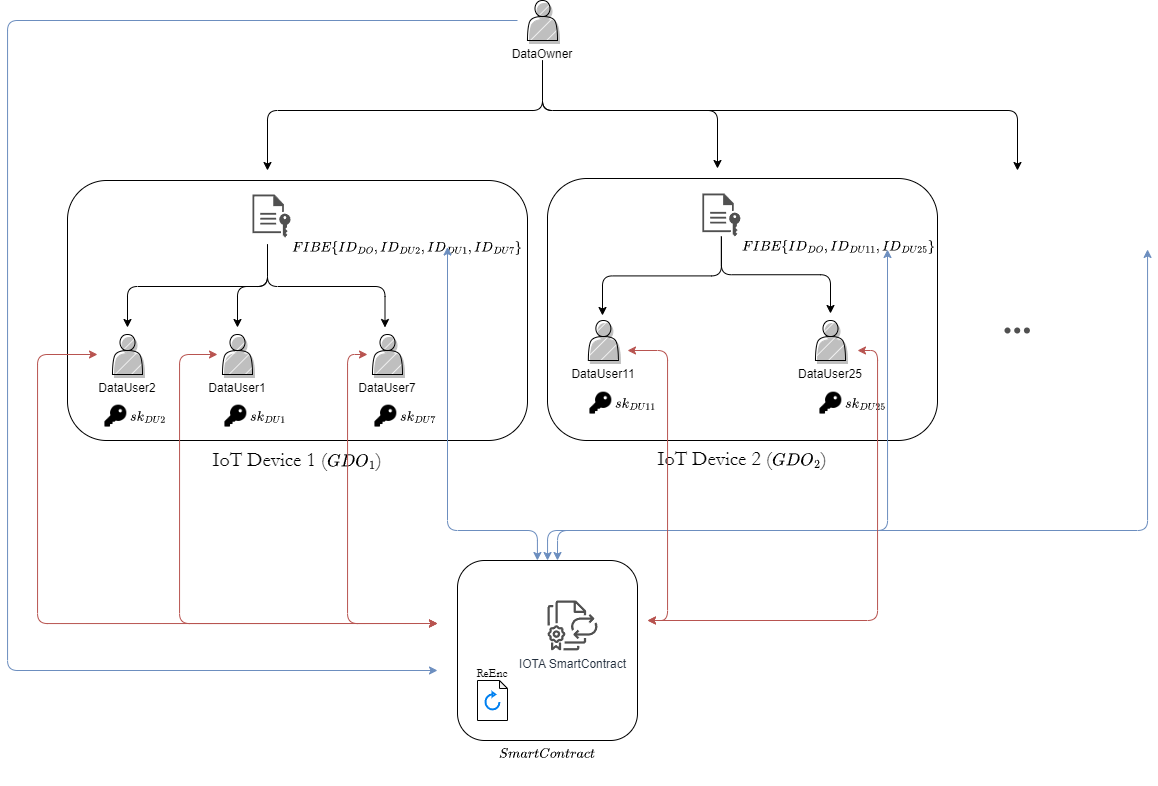

The diagram above was exported from draw.io. Its source (the exported page's mxGraphModel, read from the mxfile embedded in the PNG):
<mxGraphModel dx="1687" dy="2084" grid="1" gridSize="10" guides="1" tooltips="1" connect="1" arrows="1" fold="1" page="1" pageScale="1" pageWidth="827" pageHeight="1169" math="1" shadow="0">
  <root>
    <mxCell id="0" />
    <mxCell id="1" parent="0" />
    <mxCell id="2" value="&lt;font style=&quot;font-size: 20px;&quot; face=&quot;Garamond&quot;&gt;IoT Device 1 ($$GDO_1$$)&lt;/font&gt;" style="rounded=1;whiteSpace=wrap;html=1;verticalAlign=top;labelPosition=center;verticalLabelPosition=bottom;align=center;fontSize=20;" vertex="1" parent="1">
      <mxGeometry x="330" y="270" width="460" height="260" as="geometry" />
    </mxCell>
    <mxCell id="3" style="edgeStyle=elbowEdgeStyle;rounded=1;orthogonalLoop=1;jettySize=auto;html=1;elbow=vertical;targetPerimeterSpacing=10;sourcePerimeterSpacing=20;" edge="1" source="6" target="2" parent="1">
      <mxGeometry relative="1" as="geometry">
        <Array as="points">
          <mxPoint x="530" y="200" />
        </Array>
      </mxGeometry>
    </mxCell>
    <mxCell id="4" style="edgeStyle=elbowEdgeStyle;rounded=1;orthogonalLoop=1;jettySize=auto;html=1;targetPerimeterSpacing=10;sourcePerimeterSpacing=20;elbow=vertical;" edge="1" source="6" target="7" parent="1">
      <mxGeometry relative="1" as="geometry">
        <Array as="points">
          <mxPoint x="980" y="200" />
          <mxPoint x="965" y="220" />
        </Array>
      </mxGeometry>
    </mxCell>
    <mxCell id="5" style="rounded=1;orthogonalLoop=1;jettySize=auto;html=1;edgeStyle=orthogonalEdgeStyle;targetPerimeterSpacing=30;fillColor=#dae8fc;strokeColor=#6c8ebf;" edge="1" parent="1">
      <mxGeometry relative="1" as="geometry">
        <mxPoint x="700" y="760" as="targetPoint" />
        <mxPoint x="780" y="110" as="sourcePoint" />
        <Array as="points">
          <mxPoint x="270" y="110" />
          <mxPoint x="270" y="760" />
        </Array>
      </mxGeometry>
    </mxCell>
    <mxCell id="6" value="DataOwner" style="shape=actor;whiteSpace=wrap;html=1;comic=0;shadow=1;fillStyle=hatch;movable=1;resizable=1;rotatable=1;deletable=1;editable=1;locked=0;connectable=1;verticalAlign=top;horizontal=1;labelPosition=center;verticalLabelPosition=bottom;align=center;" vertex="1" parent="1">
      <mxGeometry x="790" y="90" width="30" height="40" as="geometry" />
    </mxCell>
    <mxCell id="7" value="IoT Device 2 ($$GDO_2$$)" style="rounded=1;whiteSpace=wrap;html=1;fontFamily=Garamond;labelPosition=center;verticalLabelPosition=bottom;align=center;verticalAlign=top;fontSize=20;" vertex="1" parent="1">
      <mxGeometry x="810" y="268" width="390" height="262" as="geometry" />
    </mxCell>
    <mxCell id="8" value="$$FIBE\{ID_{DO},ID_{DU2},ID_{DU1},ID_{DU7}\}$$" style="sketch=0;pointerEvents=1;shadow=0;dashed=0;html=1;strokeColor=none;fillColor=#505050;labelPosition=right;verticalLabelPosition=middle;verticalAlign=bottom;outlineConnect=0;align=left;shape=mxgraph.office.concepts.file_key;spacingBottom=-20;horizontal=1;spacingTop=0;" vertex="1" parent="1">
      <mxGeometry x="515" y="284" width="38" height="43" as="geometry" />
    </mxCell>
    <mxCell id="9" style="edgeStyle=elbowEdgeStyle;rounded=1;orthogonalLoop=1;jettySize=auto;html=1;elbow=vertical;" edge="1" source="27" parent="1">
      <mxGeometry relative="1" as="geometry">
        <mxPoint x="1005" y="321.7399999999998" as="sourcePoint" />
        <mxPoint x="865" y="405" as="targetPoint" />
      </mxGeometry>
    </mxCell>
    <mxCell id="10" style="edgeStyle=elbowEdgeStyle;rounded=1;orthogonalLoop=1;jettySize=auto;html=1;elbow=vertical;" edge="1" source="27" parent="1">
      <mxGeometry relative="1" as="geometry">
        <mxPoint x="1005" y="321.7399999999998" as="sourcePoint" />
        <mxPoint x="1093" y="403" as="targetPoint" />
      </mxGeometry>
    </mxCell>
    <mxCell id="11" value="DataUser11" style="shape=actor;whiteSpace=wrap;html=1;comic=0;shadow=1;fillStyle=hatch;movable=1;resizable=1;rotatable=1;deletable=1;editable=1;locked=0;connectable=1;verticalAlign=top;horizontal=1;labelPosition=center;verticalLabelPosition=bottom;align=center;" vertex="1" parent="1">
      <mxGeometry x="850.87" y="410" width="30" height="40" as="geometry" />
    </mxCell>
    <mxCell id="12" value="DataUser25" style="shape=actor;whiteSpace=wrap;html=1;comic=0;shadow=1;fillStyle=hatch;movable=1;resizable=1;rotatable=1;deletable=1;editable=1;locked=0;connectable=1;verticalAlign=top;horizontal=1;labelPosition=center;verticalLabelPosition=bottom;align=center;" vertex="1" parent="1">
      <mxGeometry x="1078" y="410" width="30" height="40" as="geometry" />
    </mxCell>
    <mxCell id="13" value="" style="group" connectable="0" vertex="1" parent="1">
      <mxGeometry x="1260" y="410" width="34" height="12" as="geometry" />
    </mxCell>
    <mxCell id="14" value="" style="shape=waypoint;sketch=0;fillStyle=solid;size=6;pointerEvents=1;points=[];fillColor=none;resizable=0;rotatable=0;perimeter=centerPerimeter;snapToPoint=1;shadow=0;dashed=0;comic=0;fontFamily=Helvetica;fontSize=12;fontColor=default;html=1;strokeColor=#505050;" vertex="1" parent="13">
      <mxGeometry width="20" height="20" as="geometry" />
    </mxCell>
    <mxCell id="15" value="" style="shape=waypoint;sketch=0;fillStyle=solid;size=6;pointerEvents=1;points=[];fillColor=none;resizable=0;rotatable=0;perimeter=centerPerimeter;snapToPoint=1;shadow=0;dashed=0;comic=0;fontFamily=Helvetica;fontSize=12;fontColor=default;html=1;strokeColor=#505050;" vertex="1" parent="13">
      <mxGeometry x="9.714285714285714" width="20" height="20" as="geometry" />
    </mxCell>
    <mxCell id="16" value="" style="shape=waypoint;sketch=0;fillStyle=solid;size=6;pointerEvents=1;points=[];fillColor=none;resizable=0;rotatable=0;perimeter=centerPerimeter;snapToPoint=1;shadow=0;dashed=0;comic=0;fontFamily=Helvetica;fontSize=12;fontColor=default;html=1;strokeColor=#505050;" vertex="1" parent="13">
      <mxGeometry x="19.428571428571427" width="20" height="20" as="geometry" />
    </mxCell>
    <mxCell id="17" style="edgeStyle=elbowEdgeStyle;rounded=1;orthogonalLoop=1;jettySize=auto;html=1;targetPerimeterSpacing=10;sourcePerimeterSpacing=20;elbow=vertical;" edge="1" source="6" parent="1">
      <mxGeometry relative="1" as="geometry">
        <mxPoint x="975" y="170" as="sourcePoint" />
        <mxPoint x="1280" y="260" as="targetPoint" />
        <Array as="points">
          <mxPoint x="1280" y="200" />
          <mxPoint x="1360" y="200" />
          <mxPoint x="1000" y="200" />
        </Array>
      </mxGeometry>
    </mxCell>
    <mxCell id="18" style="edgeStyle=elbowEdgeStyle;rounded=1;orthogonalLoop=1;jettySize=auto;html=1;elbow=vertical;" edge="1" parent="1">
      <mxGeometry relative="1" as="geometry">
        <mxPoint x="530" y="334" as="sourcePoint" />
        <mxPoint x="390" y="417" as="targetPoint" />
      </mxGeometry>
    </mxCell>
    <mxCell id="19" style="edgeStyle=elbowEdgeStyle;rounded=1;orthogonalLoop=1;jettySize=auto;html=1;elbow=vertical;" edge="1" parent="1">
      <mxGeometry relative="1" as="geometry">
        <mxPoint x="530" y="334" as="sourcePoint" />
        <mxPoint x="500" y="417" as="targetPoint" />
      </mxGeometry>
    </mxCell>
    <mxCell id="20" style="edgeStyle=elbowEdgeStyle;rounded=1;orthogonalLoop=1;jettySize=auto;html=1;entryX=0.5;entryY=0;entryDx=0;entryDy=0;elbow=vertical;" edge="1" parent="1">
      <mxGeometry relative="1" as="geometry">
        <mxPoint x="530" y="334" as="sourcePoint" />
        <mxPoint x="647.5" y="417" as="targetPoint" />
      </mxGeometry>
    </mxCell>
    <mxCell id="21" value="DataUser2" style="shape=actor;whiteSpace=wrap;html=1;comic=0;shadow=1;fillStyle=hatch;movable=1;resizable=1;rotatable=1;deletable=1;editable=1;locked=0;connectable=1;verticalAlign=top;horizontal=1;labelPosition=center;verticalLabelPosition=bottom;align=center;" vertex="1" parent="1">
      <mxGeometry x="375" y="424" width="30" height="40" as="geometry" />
    </mxCell>
    <mxCell id="22" value="DataUser1" style="shape=actor;whiteSpace=wrap;html=1;comic=0;shadow=1;fillStyle=hatch;movable=1;resizable=1;rotatable=1;deletable=1;editable=1;locked=0;connectable=1;verticalAlign=top;horizontal=1;labelPosition=center;verticalLabelPosition=bottom;align=center;" vertex="1" parent="1">
      <mxGeometry x="485" y="424" width="30" height="40" as="geometry" />
    </mxCell>
    <mxCell id="23" value="DataUser7" style="shape=actor;whiteSpace=wrap;html=1;comic=0;shadow=1;fillStyle=hatch;movable=1;resizable=1;rotatable=1;deletable=1;editable=1;locked=0;connectable=1;verticalAlign=top;horizontal=1;labelPosition=center;verticalLabelPosition=bottom;align=center;" vertex="1" parent="1">
      <mxGeometry x="635" y="424" width="30" height="40" as="geometry" />
    </mxCell>
    <mxCell id="24" value="$$sk_{DU2}$$" style="shape=image;html=1;verticalAlign=middle;verticalLabelPosition=middle;labelBackgroundColor=none;imageAspect=0;aspect=fixed;image=https://cdn0.iconfinder.com/data/icons/phosphor-fill-vol-3/256/key-fill-128.png;labelPosition=right;align=left;" vertex="1" parent="1">
      <mxGeometry x="365" y="493" width="26" height="26" as="geometry" />
    </mxCell>
    <mxCell id="25" value="$$sk_{DU1}$$" style="shape=image;html=1;verticalAlign=middle;verticalLabelPosition=middle;labelBackgroundColor=none;imageAspect=0;aspect=fixed;image=https://cdn0.iconfinder.com/data/icons/phosphor-fill-vol-3/256/key-fill-128.png;labelPosition=right;align=left;" vertex="1" parent="1">
      <mxGeometry x="485" y="493" width="26" height="26" as="geometry" />
    </mxCell>
    <mxCell id="26" value="$$sk_{DU7}$$" style="shape=image;html=1;verticalAlign=middle;verticalLabelPosition=middle;labelBackgroundColor=none;imageAspect=0;aspect=fixed;image=https://cdn0.iconfinder.com/data/icons/phosphor-fill-vol-3/256/key-fill-128.png;labelPosition=right;align=left;" vertex="1" parent="1">
      <mxGeometry x="635" y="493" width="26" height="26" as="geometry" />
    </mxCell>
    <mxCell id="27" value="$$FIBE\{ID_{DO},ID_{DU11},ID_{DU25}\}$$" style="sketch=0;pointerEvents=1;shadow=0;dashed=0;html=1;strokeColor=none;fillColor=#505050;labelPosition=right;verticalLabelPosition=middle;verticalAlign=bottom;outlineConnect=0;align=left;shape=mxgraph.office.concepts.file_key;spacingBottom=-20;horizontal=1;spacingTop=0;" vertex="1" parent="1">
      <mxGeometry x="964.89" y="283" width="38" height="43" as="geometry" />
    </mxCell>
    <mxCell id="28" value="$$sk_{DU11}$$" style="shape=image;html=1;verticalAlign=middle;verticalLabelPosition=middle;labelBackgroundColor=none;imageAspect=0;aspect=fixed;image=https://cdn0.iconfinder.com/data/icons/phosphor-fill-vol-3/256/key-fill-128.png;labelPosition=right;align=left;" vertex="1" parent="1">
      <mxGeometry x="850" y="480" width="26" height="26" as="geometry" />
    </mxCell>
    <mxCell id="29" value="$$sk_{DU25}$$" style="shape=image;html=1;verticalAlign=middle;verticalLabelPosition=middle;labelBackgroundColor=none;imageAspect=0;aspect=fixed;image=https://cdn0.iconfinder.com/data/icons/phosphor-fill-vol-3/256/key-fill-128.png;labelPosition=right;align=left;" vertex="1" parent="1">
      <mxGeometry x="1080" y="480" width="26" height="26" as="geometry" />
    </mxCell>
    <mxCell id="30" value="" style="endArrow=classic;html=1;rounded=1;edgeStyle=elbowEdgeStyle;elbow=vertical;exitX=0.444;exitY=0;exitDx=0;exitDy=0;exitPerimeter=0;startArrow=classic;startFill=1;sourcePerimeterSpacing=0;targetPerimeterSpacing=0;fillColor=#dae8fc;strokeColor=#6c8ebf;" edge="1" source="32" parent="1">
      <mxGeometry width="50" height="50" relative="1" as="geometry">
        <mxPoint x="986" y="649.5" as="sourcePoint" />
        <mxPoint x="710" y="336.5" as="targetPoint" />
        <Array as="points">
          <mxPoint x="750" y="620" />
        </Array>
      </mxGeometry>
    </mxCell>
    <mxCell id="31" value="" style="group" vertex="1" connectable="0" parent="1">
      <mxGeometry x="720" y="650" width="180" height="180" as="geometry" />
    </mxCell>
    <mxCell id="32" value="$$SmartContract$$" style="rounded=1;whiteSpace=wrap;html=1;labelPosition=center;verticalLabelPosition=bottom;align=center;verticalAlign=top;container=0;" vertex="1" parent="31">
      <mxGeometry width="180" height="180" as="geometry" />
    </mxCell>
    <mxCell id="33" value="IOTA SmartContract" style="sketch=0;outlineConnect=0;fontColor=#232F3E;gradientColor=none;fillColor=#505050;strokeColor=none;dashed=0;verticalLabelPosition=bottom;verticalAlign=top;align=center;html=1;fontSize=12;fontStyle=0;aspect=fixed;pointerEvents=1;shape=mxgraph.aws4.license_manager_license_blending;shadow=0;comic=0;fillStyle=auto;fontFamily=Helvetica;" vertex="1" parent="31">
      <mxGeometry x="89.99999999999999" y="40" width="50" height="50" as="geometry" />
    </mxCell>
    <mxCell id="34" value="" style="group;labelPosition=center;verticalLabelPosition=top;align=center;verticalAlign=middle;horizontal=1;" connectable="0" vertex="1" parent="31">
      <mxGeometry x="20" y="120" width="30" height="40" as="geometry" />
    </mxCell>
    <mxCell id="35" value="ReEnc" style="shape=note;whiteSpace=wrap;html=1;backgroundOutline=1;darkOpacity=0.05;size=8;verticalAlign=middle;fontFamily=Garamond;align=center;spacingTop=-52;" vertex="1" parent="34">
      <mxGeometry width="30" height="40" as="geometry" />
    </mxCell>
    <mxCell id="36" value="" style="html=1;verticalLabelPosition=top;align=center;labelBackgroundColor=#ffffff;verticalAlign=bottom;strokeWidth=2;strokeColor=#0080F0;shadow=0;dashed=0;shape=mxgraph.ios7.icons.reload;labelPosition=center;" vertex="1" parent="34">
      <mxGeometry x="8" y="12" width="14" height="17" as="geometry" />
    </mxCell>
    <mxCell id="37" value="" style="endArrow=classic;html=1;rounded=1;edgeStyle=orthogonalEdgeStyle;elbow=vertical;startArrow=classic;startFill=1;fillColor=#dae8fc;strokeColor=#6c8ebf;" edge="1" source="32" parent="1">
      <mxGeometry width="50" height="50" relative="1" as="geometry">
        <mxPoint x="800" y="620" as="sourcePoint" />
        <mxPoint x="1150" y="339" as="targetPoint" />
        <Array as="points">
          <mxPoint x="810" y="620" />
          <mxPoint x="1150" y="620" />
        </Array>
      </mxGeometry>
    </mxCell>
    <mxCell id="38" value="" style="endArrow=classic;html=1;rounded=1;edgeStyle=orthogonalEdgeStyle;elbow=vertical;startArrow=classic;startFill=1;fillColor=#dae8fc;strokeColor=#6c8ebf;" edge="1" parent="1">
      <mxGeometry width="50" height="50" relative="1" as="geometry">
        <mxPoint x="820" y="650" as="sourcePoint" />
        <mxPoint x="1410" y="339" as="targetPoint" />
        <Array as="points">
          <mxPoint x="820" y="620" />
          <mxPoint x="1410" y="620" />
          <mxPoint x="1410" y="339" />
        </Array>
      </mxGeometry>
    </mxCell>
    <mxCell id="39" value="" style="endArrow=classic;html=1;rounded=1;edgeStyle=orthogonalEdgeStyle;elbow=vertical;startArrow=classic;startFill=1;sourcePerimeterSpacing=0;targetPerimeterSpacing=0;fillColor=#f8cecc;strokeColor=#b85450;" edge="1" parent="1">
      <mxGeometry width="50" height="50" relative="1" as="geometry">
        <mxPoint x="700" y="713" as="sourcePoint" />
        <mxPoint x="360" y="444" as="targetPoint" />
        <Array as="points">
          <mxPoint x="300" y="713" />
          <mxPoint x="300" y="444" />
        </Array>
      </mxGeometry>
    </mxCell>
    <mxCell id="40" value="" style="endArrow=classic;html=1;rounded=1;edgeStyle=orthogonalEdgeStyle;elbow=vertical;startArrow=classic;startFill=1;sourcePerimeterSpacing=0;targetPerimeterSpacing=0;fillColor=#f8cecc;strokeColor=#b85450;" edge="1" parent="1">
      <mxGeometry width="50" height="50" relative="1" as="geometry">
        <mxPoint x="699.98" y="713" as="sourcePoint" />
        <mxPoint x="480" y="444" as="targetPoint" />
        <Array as="points">
          <mxPoint x="442" y="713" />
          <mxPoint x="442" y="444" />
        </Array>
      </mxGeometry>
    </mxCell>
    <mxCell id="41" value="" style="endArrow=classic;html=1;rounded=1;edgeStyle=orthogonalEdgeStyle;elbow=vertical;startArrow=classic;startFill=1;sourcePerimeterSpacing=0;targetPerimeterSpacing=0;fillColor=#f8cecc;strokeColor=#b85450;" edge="1" parent="1">
      <mxGeometry width="50" height="50" relative="1" as="geometry">
        <mxPoint x="699.95" y="713" as="sourcePoint" />
        <mxPoint x="630" y="444" as="targetPoint" />
        <Array as="points">
          <mxPoint x="610" y="713" />
          <mxPoint x="610" y="444" />
        </Array>
      </mxGeometry>
    </mxCell>
    <mxCell id="42" value="" style="endArrow=classic;html=1;rounded=1;edgeStyle=orthogonalEdgeStyle;elbow=vertical;startArrow=classic;startFill=1;sourcePerimeterSpacing=0;targetPerimeterSpacing=0;fillColor=#f8cecc;strokeColor=#b85450;" edge="1" parent="1">
      <mxGeometry width="50" height="50" relative="1" as="geometry">
        <mxPoint x="910.0011764705887" y="710" as="sourcePoint" />
        <mxPoint x="1120" y="440" as="targetPoint" />
        <Array as="points">
          <mxPoint x="1140" y="710" />
          <mxPoint x="1140" y="440" />
        </Array>
      </mxGeometry>
    </mxCell>
    <mxCell id="43" value="" style="endArrow=classic;html=1;rounded=1;edgeStyle=orthogonalEdgeStyle;elbow=vertical;startArrow=classic;startFill=1;sourcePerimeterSpacing=0;targetPerimeterSpacing=0;fillColor=#f8cecc;strokeColor=#b85450;" edge="1" parent="1">
      <mxGeometry width="50" height="50" relative="1" as="geometry">
        <mxPoint x="890" y="440" as="sourcePoint" />
        <mxPoint x="910" y="710" as="targetPoint" />
        <Array as="points">
          <mxPoint x="930" y="440" />
          <mxPoint x="930" y="710" />
        </Array>
      </mxGeometry>
    </mxCell>
  </root>
</mxGraphModel>